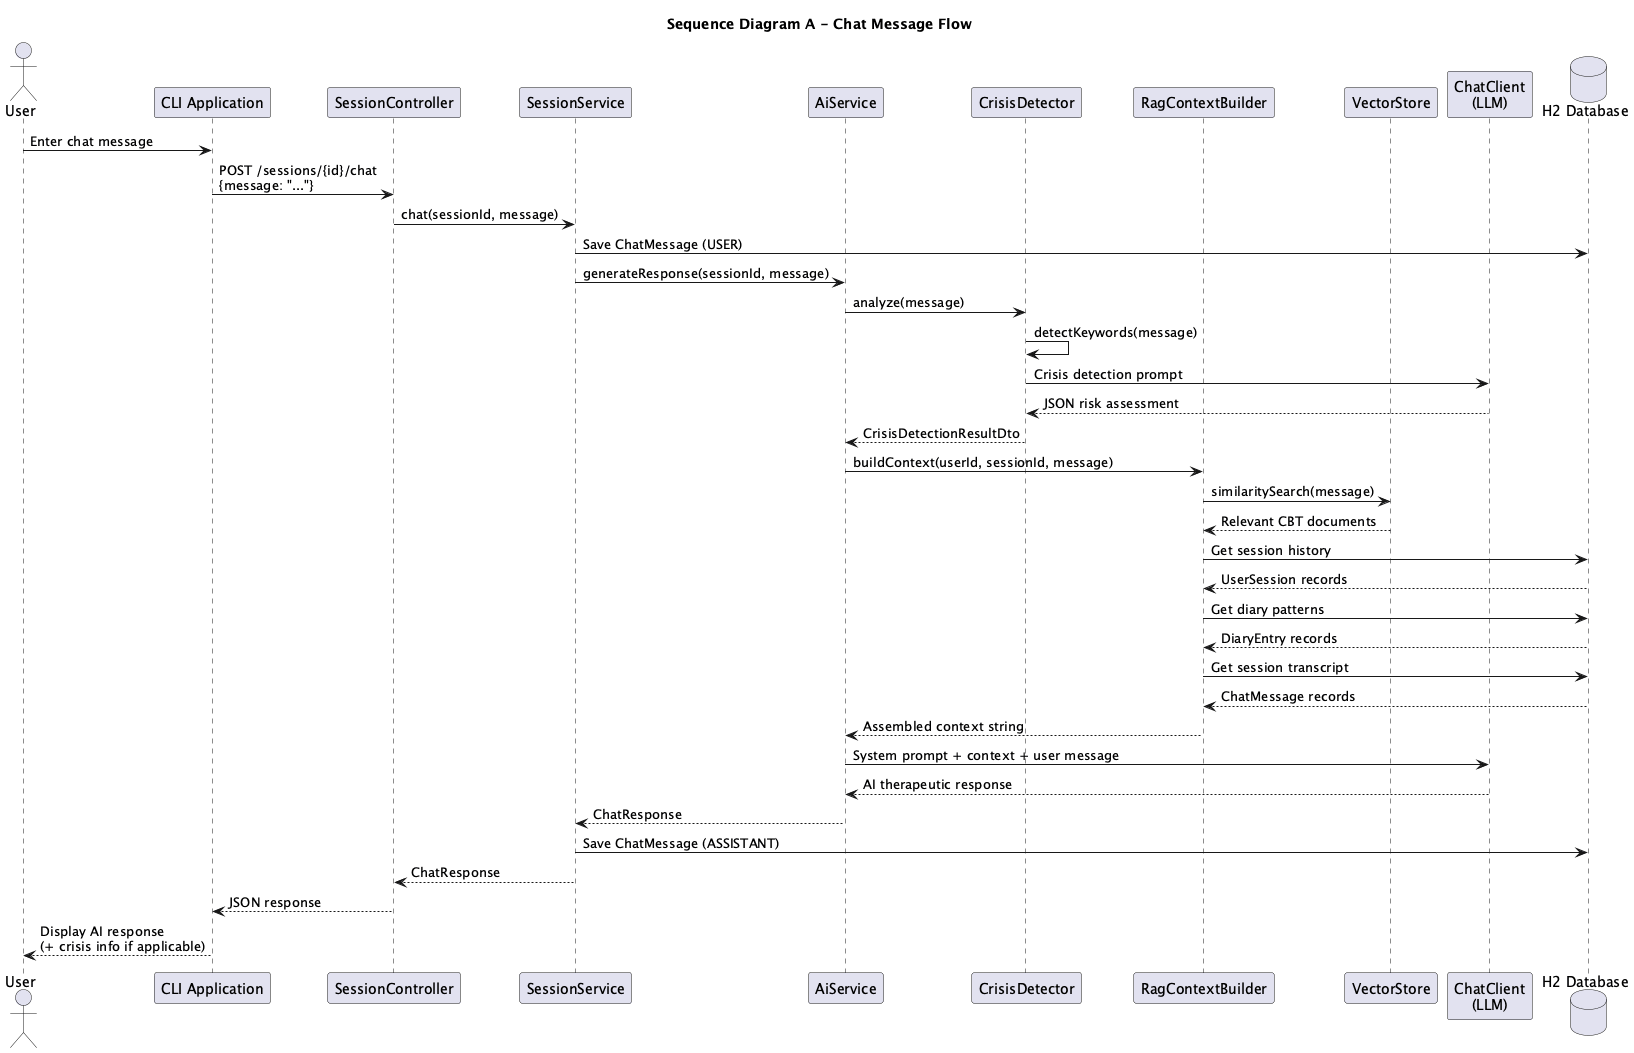

The diagram above was rendered by PlantUML. Its source (embedded in the PNG):
@startuml c4-code-sequence-chat

' ============================================================
' PART B: Sequence Diagram - Chat Message Flow
' ============================================================

title Sequence Diagram A - Chat Message Flow

actor User
participant "CLI Application" as CLI
participant "SessionController" as Controller
participant "SessionService" as SessionSvc
participant "AiService" as AiSvc
participant "CrisisDetector" as Crisis
participant "RagContextBuilder" as RAG
participant "VectorStore" as VS
participant "ChatClient\n(LLM)" as LLM
database "H2 Database" as DB

User -> CLI : Enter chat message
CLI -> Controller : POST /sessions/{id}/chat\n{message: "..."}
Controller -> SessionSvc : chat(sessionId, message)

' Save user message
SessionSvc -> DB : Save ChatMessage (USER)

' AI processing
SessionSvc -> AiSvc : generateResponse(sessionId, message)

' Crisis check first
AiSvc -> Crisis : analyze(message)
Crisis -> Crisis : detectKeywords(message)
Crisis -> LLM : Crisis detection prompt
LLM --> Crisis : JSON risk assessment
Crisis --> AiSvc : CrisisDetectionResultDto

' Build RAG context
AiSvc -> RAG : buildContext(userId, sessionId, message)
RAG -> VS : similaritySearch(message)
VS --> RAG : Relevant CBT documents
RAG -> DB : Get session history
DB --> RAG : UserSession records
RAG -> DB : Get diary patterns
DB --> RAG : DiaryEntry records
RAG -> DB : Get session transcript
DB --> RAG : ChatMessage records
RAG --> AiSvc : Assembled context string

' Generate therapeutic response
AiSvc -> LLM : System prompt + context + user message
LLM --> AiSvc : AI therapeutic response

AiSvc --> SessionSvc : ChatResponse

' Save assistant message
SessionSvc -> DB : Save ChatMessage (ASSISTANT)

SessionSvc --> Controller : ChatResponse
Controller --> CLI : JSON response
CLI --> User : Display AI response\n(+ crisis info if applicable)

@enduml